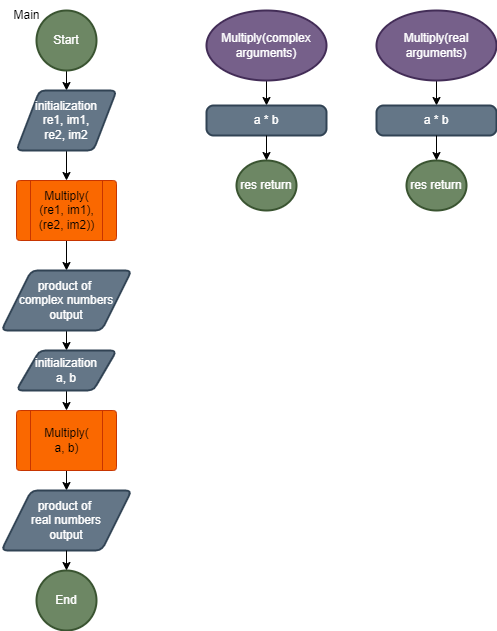

The diagram above was exported from draw.io. Its source (the exported page's mxGraphModel, read from the mxfile embedded in the PNG):
<mxGraphModel dx="751" dy="501" grid="1" gridSize="10" guides="1" tooltips="1" connect="1" arrows="1" fold="1" page="1" pageScale="1" pageWidth="827" pageHeight="1169" math="0" shadow="0">
  <root>
    <mxCell id="0" />
    <mxCell id="1" parent="0" />
    <mxCell id="0esEtV1RTd85A0vY3OBo-7" style="edgeStyle=orthogonalEdgeStyle;rounded=0;orthogonalLoop=1;jettySize=auto;html=1;exitX=0.5;exitY=1;exitDx=0;exitDy=0;exitPerimeter=0;entryX=0.5;entryY=0;entryDx=0;entryDy=0;" edge="1" parent="1" source="0esEtV1RTd85A0vY3OBo-1" target="0esEtV1RTd85A0vY3OBo-3">
      <mxGeometry relative="1" as="geometry" />
    </mxCell>
    <mxCell id="0esEtV1RTd85A0vY3OBo-1" value="Start" style="strokeWidth=2;html=1;shape=mxgraph.flowchart.start_2;whiteSpace=wrap;fillColor=#6d8764;fontColor=#ffffff;strokeColor=#3A5431;" vertex="1" parent="1">
      <mxGeometry x="160" y="40" width="60" height="60" as="geometry" />
    </mxCell>
    <mxCell id="0esEtV1RTd85A0vY3OBo-2" value="End" style="strokeWidth=2;html=1;shape=mxgraph.flowchart.start_2;whiteSpace=wrap;fillColor=#6d8764;fontColor=#ffffff;strokeColor=#3A5431;" vertex="1" parent="1">
      <mxGeometry x="160" y="600" width="60" height="60" as="geometry" />
    </mxCell>
    <mxCell id="0esEtV1RTd85A0vY3OBo-8" style="edgeStyle=orthogonalEdgeStyle;rounded=0;orthogonalLoop=1;jettySize=auto;html=1;exitX=0.5;exitY=1;exitDx=0;exitDy=0;entryX=0.5;entryY=0;entryDx=0;entryDy=0;" edge="1" parent="1" source="0esEtV1RTd85A0vY3OBo-3" target="0esEtV1RTd85A0vY3OBo-6">
      <mxGeometry relative="1" as="geometry" />
    </mxCell>
    <mxCell id="0esEtV1RTd85A0vY3OBo-3" value="&lt;div&gt;initialization&lt;/div&gt;&lt;div&gt;re1, im1,&lt;/div&gt;&lt;div&gt;re2, im2&lt;/div&gt;" style="shape=parallelogram;html=1;strokeWidth=2;perimeter=parallelogramPerimeter;whiteSpace=wrap;rounded=1;arcSize=12;size=0.23;fillColor=#647687;fontColor=#ffffff;strokeColor=#314354;" vertex="1" parent="1">
      <mxGeometry x="140" y="120" width="100" height="60" as="geometry" />
    </mxCell>
    <mxCell id="0esEtV1RTd85A0vY3OBo-4" value="Main" style="text;html=1;align=center;verticalAlign=middle;resizable=0;points=[];autosize=1;strokeColor=none;fillColor=none;" vertex="1" parent="1">
      <mxGeometry x="125" y="30" width="50" height="30" as="geometry" />
    </mxCell>
    <mxCell id="0esEtV1RTd85A0vY3OBo-11" style="edgeStyle=orthogonalEdgeStyle;rounded=0;orthogonalLoop=1;jettySize=auto;html=1;exitX=0.5;exitY=1;exitDx=0;exitDy=0;entryX=0.5;entryY=0;entryDx=0;entryDy=0;" edge="1" parent="1" source="0esEtV1RTd85A0vY3OBo-6" target="0esEtV1RTd85A0vY3OBo-10">
      <mxGeometry relative="1" as="geometry" />
    </mxCell>
    <mxCell id="0esEtV1RTd85A0vY3OBo-6" value="" style="verticalLabelPosition=bottom;verticalAlign=top;html=1;shape=process;whiteSpace=wrap;rounded=1;size=0.14;arcSize=6;fillColor=#fa6800;fontColor=#000000;strokeColor=#C73500;" vertex="1" parent="1">
      <mxGeometry x="140" y="210" width="100" height="60" as="geometry" />
    </mxCell>
    <mxCell id="0esEtV1RTd85A0vY3OBo-9" value="Multiply(&lt;div&gt;(re1, im1),&lt;/div&gt;&lt;div&gt;(re2, im2))&lt;/div&gt;" style="text;html=1;align=center;verticalAlign=middle;resizable=0;points=[];autosize=1;strokeColor=none;fillColor=none;" vertex="1" parent="1">
      <mxGeometry x="150" y="210" width="80" height="60" as="geometry" />
    </mxCell>
    <mxCell id="0esEtV1RTd85A0vY3OBo-13" style="edgeStyle=orthogonalEdgeStyle;rounded=0;orthogonalLoop=1;jettySize=auto;html=1;exitX=0.5;exitY=1;exitDx=0;exitDy=0;entryX=0.5;entryY=0;entryDx=0;entryDy=0;" edge="1" parent="1" source="0esEtV1RTd85A0vY3OBo-10" target="0esEtV1RTd85A0vY3OBo-12">
      <mxGeometry relative="1" as="geometry" />
    </mxCell>
    <mxCell id="0esEtV1RTd85A0vY3OBo-10" value="product of&amp;nbsp;&lt;div&gt;complex numbers&lt;/div&gt;&lt;div&gt;output&lt;/div&gt;" style="shape=parallelogram;html=1;strokeWidth=2;perimeter=parallelogramPerimeter;whiteSpace=wrap;rounded=1;arcSize=12;size=0.23;fillColor=#647687;fontColor=#ffffff;strokeColor=#314354;" vertex="1" parent="1">
      <mxGeometry x="125" y="300" width="130" height="60" as="geometry" />
    </mxCell>
    <mxCell id="0esEtV1RTd85A0vY3OBo-15" style="edgeStyle=orthogonalEdgeStyle;rounded=0;orthogonalLoop=1;jettySize=auto;html=1;exitX=0.5;exitY=1;exitDx=0;exitDy=0;entryX=0.5;entryY=0;entryDx=0;entryDy=0;" edge="1" parent="1" source="0esEtV1RTd85A0vY3OBo-12" target="0esEtV1RTd85A0vY3OBo-14">
      <mxGeometry relative="1" as="geometry" />
    </mxCell>
    <mxCell id="0esEtV1RTd85A0vY3OBo-12" value="&lt;div&gt;initialization&lt;/div&gt;&lt;div&gt;a, b&lt;/div&gt;" style="shape=parallelogram;html=1;strokeWidth=2;perimeter=parallelogramPerimeter;whiteSpace=wrap;rounded=1;arcSize=12;size=0.23;fillColor=#647687;fontColor=#ffffff;strokeColor=#314354;" vertex="1" parent="1">
      <mxGeometry x="140" y="380" width="100" height="40" as="geometry" />
    </mxCell>
    <mxCell id="0esEtV1RTd85A0vY3OBo-18" style="edgeStyle=orthogonalEdgeStyle;rounded=0;orthogonalLoop=1;jettySize=auto;html=1;exitX=0.5;exitY=1;exitDx=0;exitDy=0;entryX=0.5;entryY=0;entryDx=0;entryDy=0;" edge="1" parent="1" source="0esEtV1RTd85A0vY3OBo-14" target="0esEtV1RTd85A0vY3OBo-17">
      <mxGeometry relative="1" as="geometry" />
    </mxCell>
    <mxCell id="0esEtV1RTd85A0vY3OBo-14" value="" style="verticalLabelPosition=bottom;verticalAlign=top;html=1;shape=process;whiteSpace=wrap;rounded=1;size=0.14;arcSize=6;fillColor=#fa6800;fontColor=#000000;strokeColor=#C73500;" vertex="1" parent="1">
      <mxGeometry x="140" y="440" width="100" height="60" as="geometry" />
    </mxCell>
    <mxCell id="0esEtV1RTd85A0vY3OBo-16" value="Multiply(&lt;div&gt;&lt;span style=&quot;background-color: initial;&quot;&gt;a, b)&lt;/span&gt;&lt;/div&gt;" style="text;html=1;align=center;verticalAlign=middle;resizable=0;points=[];autosize=1;strokeColor=none;fillColor=none;" vertex="1" parent="1">
      <mxGeometry x="155" y="450" width="70" height="40" as="geometry" />
    </mxCell>
    <mxCell id="0esEtV1RTd85A0vY3OBo-17" value="product of&amp;nbsp;&lt;div&gt;real numbers&lt;/div&gt;&lt;div&gt;output&lt;/div&gt;" style="shape=parallelogram;html=1;strokeWidth=2;perimeter=parallelogramPerimeter;whiteSpace=wrap;rounded=1;arcSize=12;size=0.23;fillColor=#647687;fontColor=#ffffff;strokeColor=#314354;" vertex="1" parent="1">
      <mxGeometry x="125" y="520" width="130" height="60" as="geometry" />
    </mxCell>
    <mxCell id="0esEtV1RTd85A0vY3OBo-19" style="edgeStyle=orthogonalEdgeStyle;rounded=0;orthogonalLoop=1;jettySize=auto;html=1;exitX=0.5;exitY=1;exitDx=0;exitDy=0;entryX=0.5;entryY=0;entryDx=0;entryDy=0;entryPerimeter=0;" edge="1" parent="1" source="0esEtV1RTd85A0vY3OBo-17" target="0esEtV1RTd85A0vY3OBo-2">
      <mxGeometry relative="1" as="geometry" />
    </mxCell>
    <mxCell id="0esEtV1RTd85A0vY3OBo-23" style="edgeStyle=orthogonalEdgeStyle;rounded=0;orthogonalLoop=1;jettySize=auto;html=1;exitX=0.5;exitY=1;exitDx=0;exitDy=0;exitPerimeter=0;entryX=0.5;entryY=0;entryDx=0;entryDy=0;" edge="1" parent="1" source="0esEtV1RTd85A0vY3OBo-21" target="0esEtV1RTd85A0vY3OBo-22">
      <mxGeometry relative="1" as="geometry" />
    </mxCell>
    <mxCell id="0esEtV1RTd85A0vY3OBo-21" value="Multiply(complex arguments)" style="strokeWidth=2;html=1;shape=mxgraph.flowchart.start_2;whiteSpace=wrap;fillColor=#76608a;fontColor=#ffffff;strokeColor=#432D57;" vertex="1" parent="1">
      <mxGeometry x="330" y="40" width="120" height="70" as="geometry" />
    </mxCell>
    <mxCell id="0esEtV1RTd85A0vY3OBo-22" value="&lt;div style=&quot;text-wrap: nowrap;&quot;&gt;a * b&lt;/div&gt;" style="rounded=1;whiteSpace=wrap;html=1;absoluteArcSize=1;arcSize=14;strokeWidth=2;fillColor=#647687;fontColor=#ffffff;strokeColor=#314354;" vertex="1" parent="1">
      <mxGeometry x="330" y="135" width="120" height="30" as="geometry" />
    </mxCell>
    <mxCell id="0esEtV1RTd85A0vY3OBo-25" value="res return" style="strokeWidth=2;html=1;shape=mxgraph.flowchart.start_2;whiteSpace=wrap;fillColor=#6d8764;fontColor=#ffffff;strokeColor=#3A5431;" vertex="1" parent="1">
      <mxGeometry x="360" y="190" width="60" height="50" as="geometry" />
    </mxCell>
    <mxCell id="0esEtV1RTd85A0vY3OBo-26" style="edgeStyle=orthogonalEdgeStyle;rounded=0;orthogonalLoop=1;jettySize=auto;html=1;exitX=0.5;exitY=1;exitDx=0;exitDy=0;entryX=0.5;entryY=0;entryDx=0;entryDy=0;entryPerimeter=0;" edge="1" parent="1" source="0esEtV1RTd85A0vY3OBo-22" target="0esEtV1RTd85A0vY3OBo-25">
      <mxGeometry relative="1" as="geometry" />
    </mxCell>
    <mxCell id="0esEtV1RTd85A0vY3OBo-27" style="edgeStyle=orthogonalEdgeStyle;rounded=0;orthogonalLoop=1;jettySize=auto;html=1;exitX=0.5;exitY=1;exitDx=0;exitDy=0;exitPerimeter=0;entryX=0.5;entryY=0;entryDx=0;entryDy=0;" edge="1" parent="1" source="0esEtV1RTd85A0vY3OBo-28" target="0esEtV1RTd85A0vY3OBo-29">
      <mxGeometry relative="1" as="geometry" />
    </mxCell>
    <mxCell id="0esEtV1RTd85A0vY3OBo-28" value="Multiply(real arguments)" style="strokeWidth=2;html=1;shape=mxgraph.flowchart.start_2;whiteSpace=wrap;fillColor=#76608a;fontColor=#ffffff;strokeColor=#432D57;" vertex="1" parent="1">
      <mxGeometry x="500" y="40" width="120" height="70" as="geometry" />
    </mxCell>
    <mxCell id="0esEtV1RTd85A0vY3OBo-29" value="&lt;div style=&quot;text-wrap: nowrap;&quot;&gt;a * b&lt;/div&gt;" style="rounded=1;whiteSpace=wrap;html=1;absoluteArcSize=1;arcSize=14;strokeWidth=2;fillColor=#647687;fontColor=#ffffff;strokeColor=#314354;" vertex="1" parent="1">
      <mxGeometry x="500" y="135" width="120" height="30" as="geometry" />
    </mxCell>
    <mxCell id="0esEtV1RTd85A0vY3OBo-30" value="res return" style="strokeWidth=2;html=1;shape=mxgraph.flowchart.start_2;whiteSpace=wrap;fillColor=#6d8764;fontColor=#ffffff;strokeColor=#3A5431;" vertex="1" parent="1">
      <mxGeometry x="530" y="190" width="60" height="50" as="geometry" />
    </mxCell>
    <mxCell id="0esEtV1RTd85A0vY3OBo-31" style="edgeStyle=orthogonalEdgeStyle;rounded=0;orthogonalLoop=1;jettySize=auto;html=1;exitX=0.5;exitY=1;exitDx=0;exitDy=0;entryX=0.5;entryY=0;entryDx=0;entryDy=0;entryPerimeter=0;" edge="1" parent="1" source="0esEtV1RTd85A0vY3OBo-29" target="0esEtV1RTd85A0vY3OBo-30">
      <mxGeometry relative="1" as="geometry" />
    </mxCell>
  </root>
</mxGraphModel>